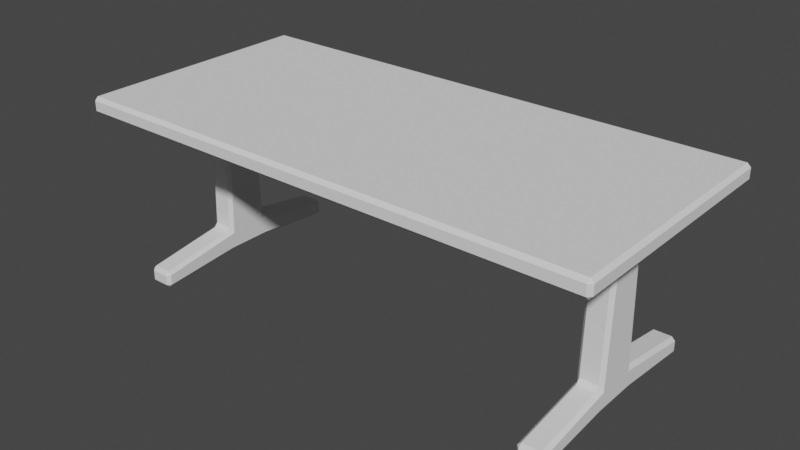 # Source: bureau.blend  (saved by Blender 3.0.42; exported with 4.5.12 LTS)
import bpy
from mathutils import Matrix  # noqa: F401  (used for matrix-valued properties, if any)

bpy.ops.wm.read_factory_settings(use_empty=True)
scene = bpy.context.scene
scene.name = 'Scene'

# ---- collections
col_collection = bpy.data.collections.new('Collection'); scene.collection.children.link(col_collection)

# ---- world
world_world = bpy.data.worlds.new('World'); scene.world = world_world
world_world.use_nodes = True; world_world.node_tree.nodes.clear()
_N = world_world.node_tree.nodes; _L = world_world.node_tree.links
n0 = _N.new('ShaderNodeOutputWorld'); n0.name = 'World Output'; n0.location = (300, 300)
n1 = _N.new('ShaderNodeBackground'); n1.name = 'Background'; n1.location = (10, 300)
n1.inputs[0].default_value = (0.05088, 0.05088, 0.05088, 1.0)
_L.new(n1.outputs[0], n0.inputs[0])
n0.is_active_output = True
world_world.color = (0.05088, 0.05088, 0.05088)
world_world.use_sun_shadow = False
world_world.sun_shadow_jitter_overblur = 0.0

# ---- meshes
me_cube_001 = bpy.data.meshes.new('Cube.001')
me_cube_001.from_pydata([(1.5, -0.7, 0.9714), (1.5, -0.7, 1.067), (1.5, 0.7, 0.9714), (1.5, 0.7, 1.067), (1.149, -0.1313, 0.1644), (1.149, -0.101, 1.006), (1.149, 0.1313, 0.1644), (1.149, 0.101, 1.006), (1.29, -0.1313, 0.1644), (1.29, -0.101, 1.006), (1.29, 0.1313, 0.1644), (1.29, 0.101, 1.006), (1.149, -0.1313, 0.03854), (1.149, 0.1313, 0.03854), (1.29, -0.1313, 0.03854), (1.29, 0.1313, 0.03854), (1.149, 0.6078, 0.09134), (1.29, 0.6078, 0.09134), (1.149, 0.6078, -0.005648), (1.29, 0.6078, -0.005648), (1.149, -0.6078, 0.09134), (1.29, -0.6078, 0.09134), (1.149, -0.6078, -0.005648), (1.29, -0.6078, -0.005648), (-1.5, -0.7, 0.9714), (-1.5, -0.7, 1.067), (-1.5, 0.7, 0.9714), (-1.5, 0.7, 1.067), (-1.149, -0.1313, 0.1644), (-1.149, -0.101, 1.006), (-1.149, 0.1313, 0.1644), (-1.149, 0.101, 1.006), (-1.29, -0.1313, 0.1644), (-1.29, -0.101, 1.006), (-1.29, 0.1313, 0.1644), (-1.29, 0.101, 1.006), (-1.149, -0.1313, 0.03854), (-1.149, 0.1313, 0.03854), (-1.29, -0.1313, 0.03854), (-1.29, 0.1313, 0.03854), (-1.149, 0.6078, 0.09134), (-1.29, 0.6078, 0.09134), (-1.149, 0.6078, -0.005648), (-1.29, 0.6078, -0.005648), (-1.149, -0.6078, 0.09134), (-1.29, -0.6078, 0.09134), (-1.149, -0.6078, -0.005648), (-1.29, -0.6078, -0.005648)], [], [(2, 3, 1, 0), (24, 0, 1, 25), (0, 24, 26, 2), (2, 26, 27, 3), (4, 5, 7, 6), (6, 7, 11, 10), (10, 11, 9, 8), (8, 9, 5, 4), (13, 6, 16, 18), (13, 15, 14, 12), (4, 6, 13, 12), (10, 8, 14, 15), (4, 12, 22, 20), (16, 17, 19, 18), (6, 10, 17, 16), (15, 13, 18, 19), (10, 15, 19, 17), (21, 20, 22, 23), (8, 4, 20, 21), (14, 8, 21, 23), (12, 14, 23, 22), (26, 24, 25, 27), (28, 30, 31, 29), (30, 34, 35, 31), (34, 32, 33, 35), (32, 28, 29, 33), (37, 42, 40, 30), (37, 36, 38, 39), (28, 36, 37, 30), (34, 39, 38, 32), (28, 44, 46, 36), (40, 42, 43, 41), (30, 40, 41, 34), (39, 43, 42, 37), (34, 41, 43, 39), (45, 47, 46, 44), (32, 45, 44, 28), (38, 47, 45, 32), (36, 46, 47, 38), (27, 25, 1, 3)])
_uv = me_cube_001.uv_layers.new(name='UVMap')
_uv.uv.foreach_set('vector', [0.375, 0.5, 0.625, 0.5, 0.625, 0.75, 0.375, 0.75, 0.375, 0.75, 0.375, 0.75, 0.625, 0.75, 0.625, 0.75, 0.375, 0.75, 0.375, 0.75, 0.375, 0.5, 0.375, 0.5, 0.375, 0.5, 0.375, 0.5, 0.625, 0.5, 0.625, 0.5, 0.375, 0.0, 0.625, 0.0, 0.625, 0.25, 0.375, 0.25, 0.375, 0.25, 0.625, 0.25, 0.625, 0.5, 0.375, 0.5, 0.375, 0.5, 0.625, 0.5, 0.625, 0.75, 0.375, 0.75, 0.375, 0.75, 0.625, 0.75, 0.625, 1.0, 0.375, 1.0, 0.375, 0.25, 0.375, 0.25, 0.375, 0.25, 0.375, 0.25, 0.125, 0.5, 0.375, 0.5, 0.375, 0.75, 0.125, 0.75, 0.375, 0.0, 0.375, 0.25, 0.375, 0.25, 0.375, 0.0, 0.375, 0.5, 0.375, 0.75, 0.375, 0.75, 0.375, 0.5, 0.375, 0.0, 0.375, 0.0, 0.375, 0.0, 0.375, 0.0, 0.375, 0.25, 0.375, 0.5, 0.375, 0.5, 0.375, 0.25, 0.375, 0.25, 0.375, 0.5, 0.375, 0.5, 0.375, 0.25, 0.375, 0.5, 0.125, 0.5, 0.125, 0.5, 0.375, 0.5, 0.375, 0.5, 0.375, 0.5, 0.375, 0.5, 0.375, 0.5, 0.375, 0.75, 0.375, 1.0, 0.375, 1.0, 0.375, 0.75, 0.375, 0.75, 0.375, 1.0, 0.375, 1.0, 0.375, 0.75, 0.375, 0.75, 0.375, 0.75, 0.375, 0.75, 0.375, 0.75, 0.125, 0.75, 0.375, 0.75, 0.375, 0.75, 0.125, 0.75, 0.375, 0.5, 0.375, 0.75, 0.625, 0.75, 0.625, 0.5, 0.375, 0.0, 0.375, 0.25, 0.625, 0.25, 0.625, 0.0, 0.375, 0.25, 0.375, 0.5, 0.625, 0.5, 0.625, 0.25, 0.375, 0.5, 0.375, 0.75, 0.625, 0.75, 0.625, 0.5, 0.375, 0.75, 0.375, 1.0, 0.625, 1.0, 0.625, 0.75, 0.375, 0.25, 0.375, 0.25, 0.375, 0.25, 0.375, 0.25, 0.125, 0.5, 0.125, 0.75, 0.375, 0.75, 0.375, 0.5, 0.375, 0.0, 0.375, 0.0, 0.375, 0.25, 0.375, 0.25, 0.375, 0.5, 0.375, 0.5, 0.375, 0.75, 0.375, 0.75, 0.375, 0.0, 0.375, 0.0, 0.375, 0.0, 0.375, 0.0, 0.375, 0.25, 0.375, 0.25, 0.375, 0.5, 0.375, 0.5, 0.375, 0.25, 0.375, 0.25, 0.375, 0.5, 0.375, 0.5, 0.375, 0.5, 0.375, 0.5, 0.125, 0.5, 0.125, 0.5, 0.375, 0.5, 0.375, 0.5, 0.375, 0.5, 0.375, 0.5, 0.375, 0.75, 0.375, 0.75, 0.375, 1.0, 0.375, 1.0, 0.375, 0.75, 0.375, 0.75, 0.375, 1.0, 0.375, 1.0, 0.375, 0.75, 0.375, 0.75, 0.375, 0.75, 0.375, 0.75, 0.125, 0.75, 0.125, 0.75, 0.375, 0.75, 0.375, 0.75, 0.625, 0.5, 0.625, 0.75, 0.625, 0.75, 0.625, 0.5])
me_cube_001.use_remesh_fix_poles = True
me_cube_001.use_remesh_preserve_attributes = False
me_cube_001.update()

# ---- objects
ob_cube = bpy.data.objects.new('Cube', me_cube_001)

# ---- transforms, parenting, visibility, modifiers, constraints
ob_cube.location = (0.0, 0.0, 0.0)
ob_cube.scale = (0.6535, 0.6535, 0.6535)
_m = ob_cube.modifiers.new('Bevel', 'BEVEL')
_m.width = 0.02
_m.width_pct = 0.02

# ---- collection membership
col_collection.objects.link(ob_cube)

# ---- scene / render settings (as saved in the file)
scene.frame_start = 1; scene.frame_end = 250; scene.frame_set(0)
scene.render.engine = 'BLENDER_EEVEE_NEXT'
scene.cycles.use_denoising = False
scene.cycles.sampling_pattern = 'TABULATED_SOBOL'
scene.cycles.use_light_tree = False
scene.view_settings.view_transform = 'Filmic'
bpy.context.view_layer.update()

# ---- added for rendering (the .blend has no active camera and no usable light): camera, sun
cam_auto = bpy.data.cameras.new('AutoCamera')
cam_auto.lens = 50.0
cam_auto.sensor_width = 36.0
cam_auto.clip_end = 1000.0
ob_auto_camera = bpy.data.objects.new('AutoCamera', cam_auto)
scene.collection.objects.link(ob_auto_camera)
ob_auto_camera.location = (2.10369, -2.52443, 2.03028)
ob_auto_camera.rotation_euler = (1.09748, -7.21219e-08, 0.694738)
scene.camera = ob_auto_camera
light_auto_sun = bpy.data.lights.new('AutoSun', 'SUN')
light_auto_sun.energy = 3.0
light_auto_sun.angle = 0.0523599
ob_auto_sun = bpy.data.objects.new('AutoSun', light_auto_sun)
scene.collection.objects.link(ob_auto_sun)
ob_auto_sun.rotation_euler = (0.872665, 0.174533, 0.523599)
bpy.context.view_layer.update()
